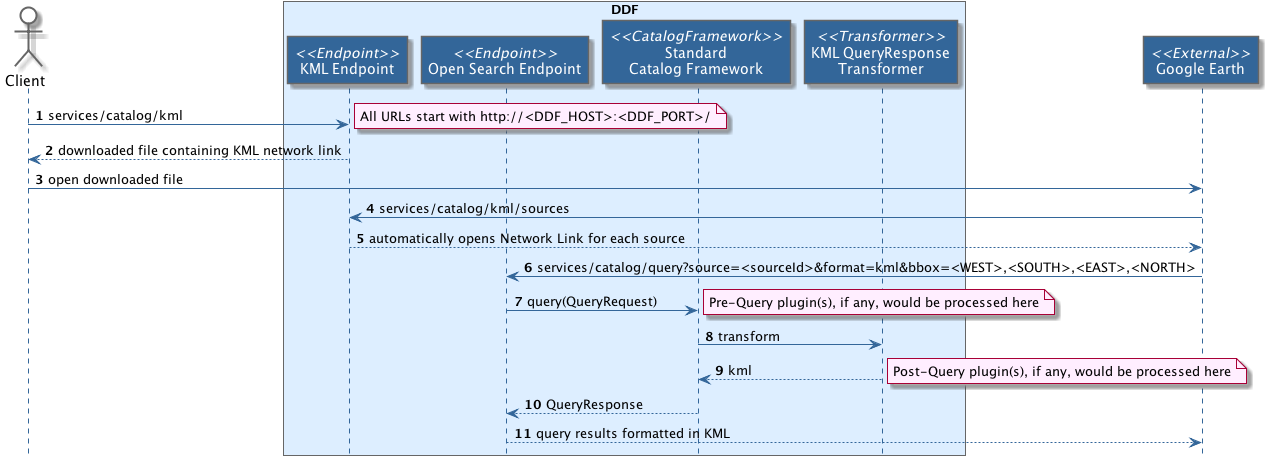

The diagram above was rendered by PlantUML. Its source (embedded in the PNG):
@startuml

autonumber

hide footbox

skinparam sequence {

  ArrowColor #336699

  ActorBorderColor #666666
  ActorBackgroundColor #FFFFFF

  LifeLineBorderColor #336699
  LifeLineBackgroundColor #336699

  BoxBorderColor #666666
  BoxBackgroundColor #DDEEFF

  NoteBackgroundColor blue
  NoteBorderColor #00FF00

  ParticipantBorderColor #666666
  ParticipantBackgroundColor #336699
  ParticipantFontColor #FFFFFF
}

actor Client
box "DDF"
  participant "KML Endpoint" as KmlEndpoint <<Endpoint>>
  participant "Open Search Endpoint" as OpenSearchEndpoint <<Endpoint>>
  participant "Standard\nCatalog Framework" as StandardCatalogFramework <<CatalogFramework>>
  participant "KML QueryResponse\nTransformer" as KmlResponseQueueTransformer <<Transformer>>
end box
participant "Google Earth" as GoogleEarth <<External>>

Client -> KmlEndpoint: services/catalog/kml
note right #FFEEFF: All URLs start with http://<DDF_HOST>:<DDF_PORT>/
KmlEndpoint --> Client: downloaded file containing KML network link
Client -> GoogleEarth: open downloaded file
GoogleEarth -> KmlEndpoint: services/catalog/kml/sources
KmlEndpoint --> GoogleEarth: automatically opens Network Link for each source
GoogleEarth -> OpenSearchEndpoint: services/catalog/query?source=<sourceId>&format=kml&bbox=<WEST>,<SOUTH>,<EAST>,<NORTH>
OpenSearchEndpoint -> StandardCatalogFramework: query(QueryRequest)
note right #FFEEFF: Pre-Query plugin(s), if any, would be processed here
StandardCatalogFramework -> KmlResponseQueueTransformer: transform
KmlResponseQueueTransformer --> StandardCatalogFramework: kml
note right #FFEEFF: Post-Query plugin(s), if any, would be processed here
StandardCatalogFramework --> OpenSearchEndpoint: QueryResponse
OpenSearchEndpoint --> GoogleEarth: query results formatted in KML

@enduml